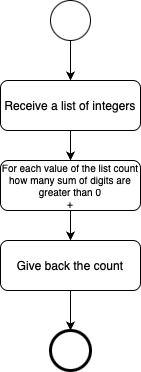

The diagram above was exported from draw.io. Its source (the exported page's mxGraphModel, read from the mxfile embedded in the PNG):
<mxGraphModel dx="819" dy="473" grid="1" gridSize="10" guides="1" tooltips="1" connect="1" arrows="1" fold="1" page="1" pageScale="1" pageWidth="827" pageHeight="1169" background="#ffffff" math="0" shadow="0">
  <root>
    <mxCell id="0" />
    <mxCell id="1" parent="0" />
    <mxCell id="VRNMHvbQ2h5_KSJw3uvR-1" value="" style="ellipse;whiteSpace=wrap;html=1;aspect=fixed;" parent="1" vertex="1">
      <mxGeometry x="280" y="200" width="40" height="40" as="geometry" />
    </mxCell>
    <mxCell id="VRNMHvbQ2h5_KSJw3uvR-2" value="Receive a list of integers" style="rounded=1;whiteSpace=wrap;html=1;" parent="1" vertex="1">
      <mxGeometry x="230" y="280" width="140" height="50" as="geometry" />
    </mxCell>
    <mxCell id="VRNMHvbQ2h5_KSJw3uvR-3" value="For each value of the list count how many sum of digits are greater than 0&lt;div&gt;+&lt;/div&gt;" style="rounded=1;whiteSpace=wrap;html=1;fontSize=10;" parent="1" vertex="1">
      <mxGeometry x="230" y="360" width="140" height="50" as="geometry" />
    </mxCell>
    <mxCell id="VRNMHvbQ2h5_KSJw3uvR-4" value="Give back the count" style="rounded=1;whiteSpace=wrap;html=1;" parent="1" vertex="1">
      <mxGeometry x="230" y="440" width="140" height="50" as="geometry" />
    </mxCell>
    <mxCell id="VRNMHvbQ2h5_KSJw3uvR-5" value="" style="ellipse;whiteSpace=wrap;html=1;aspect=fixed;strokeWidth=3;" parent="1" vertex="1">
      <mxGeometry x="280" y="530" width="40" height="40" as="geometry" />
    </mxCell>
    <mxCell id="VRNMHvbQ2h5_KSJw3uvR-6" value="" style="endArrow=classic;html=1;rounded=0;exitX=0.5;exitY=1;exitDx=0;exitDy=0;entryX=0.5;entryY=0;entryDx=0;entryDy=0;" parent="1" source="VRNMHvbQ2h5_KSJw3uvR-1" target="VRNMHvbQ2h5_KSJw3uvR-2" edge="1">
      <mxGeometry width="50" height="50" relative="1" as="geometry">
        <mxPoint x="390" y="450" as="sourcePoint" />
        <mxPoint x="440" y="400" as="targetPoint" />
      </mxGeometry>
    </mxCell>
    <mxCell id="VRNMHvbQ2h5_KSJw3uvR-7" value="" style="endArrow=classic;html=1;rounded=0;exitX=0.5;exitY=1;exitDx=0;exitDy=0;entryX=0.5;entryY=0;entryDx=0;entryDy=0;" parent="1" source="VRNMHvbQ2h5_KSJw3uvR-2" target="VRNMHvbQ2h5_KSJw3uvR-3" edge="1">
      <mxGeometry width="50" height="50" relative="1" as="geometry">
        <mxPoint x="310" y="250" as="sourcePoint" />
        <mxPoint x="310" y="290" as="targetPoint" />
      </mxGeometry>
    </mxCell>
    <mxCell id="VRNMHvbQ2h5_KSJw3uvR-8" value="" style="endArrow=classic;html=1;rounded=0;exitX=0.5;exitY=1;exitDx=0;exitDy=0;entryX=0.5;entryY=0;entryDx=0;entryDy=0;" parent="1" source="VRNMHvbQ2h5_KSJw3uvR-3" target="VRNMHvbQ2h5_KSJw3uvR-4" edge="1">
      <mxGeometry width="50" height="50" relative="1" as="geometry">
        <mxPoint x="310" y="340" as="sourcePoint" />
        <mxPoint x="310" y="370" as="targetPoint" />
      </mxGeometry>
    </mxCell>
    <mxCell id="VRNMHvbQ2h5_KSJw3uvR-9" value="" style="endArrow=classic;html=1;rounded=0;exitX=0.5;exitY=1;exitDx=0;exitDy=0;entryX=0.5;entryY=0;entryDx=0;entryDy=0;" parent="1" source="VRNMHvbQ2h5_KSJw3uvR-4" target="VRNMHvbQ2h5_KSJw3uvR-5" edge="1">
      <mxGeometry width="50" height="50" relative="1" as="geometry">
        <mxPoint x="310" y="420" as="sourcePoint" />
        <mxPoint x="310" y="450" as="targetPoint" />
      </mxGeometry>
    </mxCell>
  </root>
</mxGraphModel>